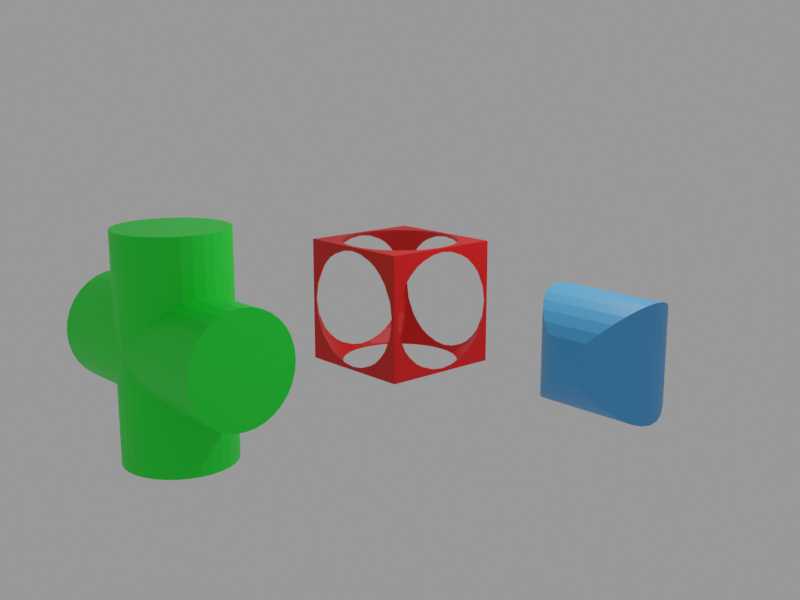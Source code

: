 # Source: boolean_operations.blend  (saved by Blender 2.80.75; exported with 4.5.12 LTS)
import bpy
from mathutils import Matrix  # noqa: F401  (used for matrix-valued properties, if any)

bpy.ops.wm.read_factory_settings(use_empty=True)
scene = bpy.context.scene
scene.name = 'Scene'

# ---- collections
col_collection = bpy.data.collections.new('Collection'); scene.collection.children.link(col_collection)

# ---- materials (node trees are filled in below, after node groups)
mat_material_002 = bpy.data.materials.new('Material.002')
mat_material_002.use_transparent_shadow = False
mat_material_001 = bpy.data.materials.new('Material.001')
mat_material_001.use_transparent_shadow = False
mat_material_003 = bpy.data.materials.new('Material.003')
mat_material_003.use_transparent_shadow = False

# ---- material node trees
mat_material_002.use_nodes = True; mat_material_002.node_tree.nodes.clear()
_N = mat_material_002.node_tree.nodes; _L = mat_material_002.node_tree.links
n0 = _N.new('ShaderNodeOutputMaterial'); n0.name = 'Material Output'; n0.location = (300, 300)
n1 = _N.new('ShaderNodeBsdfPrincipled'); n1.name = 'Principled BSDF'; n1.location = (10, 300)
n1.distribution = 'GGX'
n1.subsurface_method = 'BURLEY'
n1.inputs[0].default_value = (0.005377, 0.8, 0.03105, 1.0)
n1.inputs[3].default_value = 1.45
n1.inputs[27].default_value = (0.0, 0.0, 0.0, 1.0)
n1.inputs[28].default_value = 1.0
_L.new(n1.outputs[0], n0.inputs[0])
n0.is_active_output = True
mat_material_001.use_nodes = True; mat_material_001.node_tree.nodes.clear()
_N = mat_material_001.node_tree.nodes; _L = mat_material_001.node_tree.links
n0 = _N.new('ShaderNodeOutputMaterial'); n0.name = 'Material Output'; n0.location = (300, 300)
n1 = _N.new('ShaderNodeBsdfPrincipled'); n1.name = 'Principled BSDF'; n1.location = (10, 300)
n1.distribution = 'GGX'
n1.subsurface_method = 'BURLEY'
n1.inputs[0].default_value = (0.06342, 0.3405, 0.8, 1.0)
n1.inputs[3].default_value = 1.45
n1.inputs[27].default_value = (0.0, 0.0, 0.0, 1.0)
n1.inputs[28].default_value = 1.0
_L.new(n1.outputs[0], n0.inputs[0])
n0.is_active_output = True
mat_material_003.use_nodes = True; mat_material_003.node_tree.nodes.clear()
_N = mat_material_003.node_tree.nodes; _L = mat_material_003.node_tree.links
n0 = _N.new('ShaderNodeOutputMaterial'); n0.name = 'Material Output'; n0.location = (300, 300)
n1 = _N.new('ShaderNodeBsdfPrincipled'); n1.name = 'Principled BSDF'; n1.location = (10, 300)
n1.distribution = 'GGX'
n1.subsurface_method = 'BURLEY'
n1.inputs[0].default_value = (0.8, 0.0005677, 0.0, 1.0)
n1.inputs[3].default_value = 1.45
n1.inputs[27].default_value = (0.0, 0.0, 0.0, 1.0)
n1.inputs[28].default_value = 1.0
_L.new(n1.outputs[0], n0.inputs[0])
n0.is_active_output = True

# ---- world
world_world = bpy.data.worlds.new('World'); scene.world = world_world
world_world.use_nodes = True; world_world.node_tree.nodes.clear()
_N = world_world.node_tree.nodes; _L = world_world.node_tree.links
n0 = _N.new('ShaderNodeOutputWorld'); n0.name = 'World Output'; n0.location = (300, 300)
n1 = _N.new('ShaderNodeBackground'); n1.name = 'Background'; n1.location = (10, 300)
n1.inputs[0].default_value = (1.0, 1.0, 1.0, 1.0)
n1.inputs[1].default_value = 0.3
_L.new(n1.outputs[0], n0.inputs[0])
n0.is_active_output = True
world_world.color = (0.05088, 0.05088, 0.05088)
world_world.use_sun_shadow = False
world_world.sun_shadow_jitter_overblur = 0.0

# ---- cameras
cam_camera = bpy.data.cameras.new('Camera')
cam_camera.clip_end = 100.0
cam_camera.ortho_scale = 7.314

# ---- lights
light_light = bpy.data.lights.new('Light', 'POINT')
light_light.transmission_factor = 0.0
light_light.energy = 1000.0
light_light.shadow_soft_size = 0.1
light_light.shadow_maximum_resolution = 0.006
light_light.use_absolute_resolution = True

# ---- meshes
me_cylinder = bpy.data.meshes.new('Cylinder')
me_cylinder.from_pydata([(-2.0, -8.742e-08, 0.5), (2.0, 8.742e-08, 0.5), (-2.0, 0.1951, 0.4904), (2.0, 0.1951, 0.4904), (-2.0, 0.3827, 0.4619), (2.0, 0.3827, 0.4619), (-2.0, 0.5556, 0.4157), (2.0, 0.5556, 0.4157), (-2.0, 0.7071, 0.3536), (2.0, 0.7071, 0.3536), (-2.0, 0.8315, 0.2778), (2.0, 0.8315, 0.2778), (-2.0, 0.9239, 0.1913), (2.0, 0.9239, 0.1913), (-2.0, 0.9808, 0.09755), (2.0, 0.9808, 0.09755), (-2.0, 1.0, 8.146e-08), (2.0, 1.0, -5.962e-09), (-2.0, 0.9808, -0.09755), (2.0, 0.9808, -0.09755), (-2.0, 0.9239, -0.1913), (2.0, 0.9239, -0.1913), (-2.0, 0.8315, -0.2778), (2.0, 0.8315, -0.2778), (-2.0, 0.7071, -0.3536), (2.0, 0.7071, -0.3536), (-2.0, 0.5556, -0.4157), (2.0, 0.5556, -0.4157), (-2.0, 0.3827, -0.4619), (2.0, 0.3827, -0.4619), (-2.0, 0.1951, -0.4904), (2.0, 0.1951, -0.4904), (-2.0, -4.133e-07, -0.5), (2.0, -2.384e-07, -0.5), (-2.0, -0.1951, -0.4904), (2.0, -0.1951, -0.4904), (-2.0, -0.3827, -0.4619), (2.0, -0.3827, -0.4619), (-2.0, -0.5556, -0.4157), (2.0, -0.5556, -0.4157), (-2.0, -0.7071, -0.3536), (2.0, -0.7071, -0.3536), (-2.0, -0.8315, -0.2778), (2.0, -0.8315, -0.2778), (-2.0, -0.9239, -0.1913), (2.0, -0.9239, -0.1913), (-2.0, -0.9808, -0.09754), (2.0, -0.9808, -0.09754), (-2.0, -1.0, 5.265e-07), (2.0, -1.0, 4.391e-07), (-2.0, -0.9808, 0.09755), (2.0, -0.9808, 0.09755), (-2.0, -0.9239, 0.1913), (2.0, -0.9239, 0.1913), (-2.0, -0.8315, 0.2778), (2.0, -0.8315, 0.2778), (-2.0, -0.7071, 0.3536), (2.0, -0.7071, 0.3536), (-2.0, -0.5556, 0.4157), (2.0, -0.5556, 0.4157), (-2.0, -0.3827, 0.4619), (2.0, -0.3827, 0.4619), (-2.0, -0.1951, 0.4904), (2.0, -0.1951, 0.4904), (0.0, 1.0, -1.0), (0.0, 1.0, 1.0), (0.1951, 0.9808, -1.0), (0.1951, 0.9808, 1.0), (0.3827, 0.9239, -1.0), (0.3827, 0.9239, 1.0), (0.5556, 0.8315, -1.0), (0.5556, 0.8315, 1.0), (0.7071, 0.7071, -1.0), (0.7071, 0.7071, 1.0), (0.8315, 0.5556, -1.0), (0.8315, 0.5556, 1.0), (0.9239, 0.3827, -1.0), (0.9239, 0.3827, 1.0), (0.9808, 0.1951, -1.0), (0.9808, 0.1951, 1.0), (1.0, 7.55e-08, -1.0), (1.0, 7.55e-08, 1.0), (0.9808, -0.1951, -1.0), (0.9808, -0.1951, 1.0), (0.9239, -0.3827, -1.0), (0.9239, -0.3827, 1.0), (0.8315, -0.5556, -1.0), (0.8315, -0.5556, 1.0), (0.7071, -0.7071, -1.0), (0.7071, -0.7071, 1.0), (0.5556, -0.8315, -1.0), (0.5556, -0.8315, 1.0), (0.3827, -0.9239, -1.0), (0.3827, -0.9239, 1.0), (0.1951, -0.9808, -1.0), (0.1951, -0.9808, 1.0), (-3.258e-07, -1.0, -1.0), (-3.258e-07, -1.0, 1.0), (-0.1951, -0.9808, -1.0), (-0.1951, -0.9808, 1.0), (-0.3827, -0.9239, -1.0), (-0.3827, -0.9239, 1.0), (-0.5556, -0.8315, -1.0), (-0.5556, -0.8315, 1.0), (-0.7071, -0.7071, -1.0), (-0.7071, -0.7071, 1.0), (-0.8315, -0.5556, -1.0), (-0.8315, -0.5556, 1.0), (-0.9239, -0.3827, -1.0), (-0.9239, -0.3827, 1.0), (-0.9808, -0.1951, -1.0), (-0.9808, -0.1951, 1.0), (-1.0, 9.656e-07, -1.0), (-1.0, 9.656e-07, 1.0), (-0.9808, 0.1951, -1.0), (-0.9808, 0.1951, 1.0), (-0.9239, 0.3827, -1.0), (-0.9239, 0.3827, 1.0), (-0.8315, 0.5556, -1.0), (-0.8315, 0.5556, 1.0), (-0.7071, 0.7071, -1.0), (-0.7071, 0.7071, 1.0), (-0.5556, 0.8315, -1.0), (-0.5556, 0.8315, 1.0), (-0.3827, 0.9239, -1.0), (-0.3827, 0.9239, 1.0), (-0.1951, 0.9808, -1.0), (-0.1951, 0.9808, 1.0), (0.9239, -0.3827, 0.4619), (-0.9239, -0.3827, 0.4619), (0.9808, -0.1951, 0.4904), (-0.9808, -0.1951, 0.4904), (-1.0, -4.371e-08, 0.5), (1.0, 4.371e-08, 0.5), (-0.5556, 0.8315, -0.2778), (0.5556, 0.8315, -0.2778), (-0.8315, 0.5556, -0.4157), (0.8315, 0.5556, -0.4157), (0.7071, 0.7071, -0.3536), (-0.7071, 0.7071, -0.3536), (-3.576e-07, -1.0, 4.828e-07), (0.1951, -0.9808, -0.09754), (-0.1951, -0.9808, -0.09754), (0.3827, -0.9239, -0.1913), (-0.3827, -0.9239, -0.1913), (0.5556, -0.8315, -0.2778), (-0.5556, -0.8315, -0.2778), (0.1951, -0.9808, 0.09755), (-0.1951, -0.9808, 0.09755), (-0.8315, -0.5556, -0.4157), (0.8315, -0.5556, -0.4157), (0.9239, -0.3827, -0.4619), (-0.9239, -0.3827, -0.4619), (0.9808, -0.1951, -0.4904), (-0.9808, -0.1951, -0.4904), (0.1951, 0.9808, 0.09755), (-0.1951, 0.9808, 0.09755), (0.7071, 0.7071, 0.3536), (-0.7071, 0.7071, 0.3536), (-0.8315, 0.5556, 0.4157), (0.8315, 0.5556, 0.4157), (0.3827, 0.9239, 0.1913), (-0.3827, 0.9239, 0.1913), (-1.0, -3.696e-07, -0.5), (1.0, -2.821e-07, -0.5), (-0.8315, -0.5556, 0.4157), (0.8315, -0.5556, 0.4157), (-0.9808, 0.1951, 0.4904), (0.9808, 0.1951, 0.4904), (0.3827, 0.9239, -0.1913), (-0.3827, 0.9239, -0.1913), (0.1951, 0.9808, -0.09755), (-0.1951, 0.9808, -0.09755), (-0.9239, 0.3827, -0.4619), (0.9239, 0.3827, -0.4619), (0.0, 1.0, 3.775e-08), (0.7071, -0.7071, -0.3536), (-0.7071, -0.7071, -0.3536), (0.3827, -0.9239, 0.1913), (-0.3827, -0.9239, 0.1913), (-0.5556, 0.8315, 0.2778), (0.5556, 0.8315, 0.2778), (-0.9808, 0.1951, -0.4904), (0.9808, 0.1951, -0.4904), (0.7071, -0.7071, 0.3536), (-0.7071, -0.7071, 0.3536), (-0.9239, 0.3827, 0.4619), (0.9239, 0.3827, 0.4619), (0.5556, -0.8315, 0.2778), (-0.5556, -0.8315, 0.2778)], [], [(0, 132, 167, 2), (2, 167, 186, 4), (4, 186, 159, 6), (6, 159, 158, 8), (8, 158, 180, 10), (10, 180, 162, 12), (12, 162, 156, 14), (14, 156, 175, 16), (16, 175, 172, 18), (18, 172, 170, 20), (20, 170, 134, 22), (22, 134, 139, 24), (24, 139, 136, 26), (26, 136, 173, 28), (28, 173, 182, 30), (30, 182, 163, 32), (32, 163, 154, 34), (34, 154, 152, 36), (36, 152, 149, 38), (38, 149, 177, 40), (40, 177, 146, 42), (42, 146, 144, 44), (44, 144, 142, 46), (46, 142, 140, 48), (48, 140, 148, 50), (50, 148, 179, 52), (52, 179, 189, 54), (54, 189, 185, 56), (56, 185, 165, 58), (58, 165, 129, 60), (3, 1, 63, 61, 59, 57, 55, 53, 51, 49, 47, 45, 43, 41, 39, 37, 35, 33, 31, 29, 27, 25, 23, 21, 19, 17, 15, 13, 11, 9, 7, 5), (60, 129, 131, 62), (62, 131, 132, 0), (0, 2, 4, 6, 8, 10, 12, 14, 16, 18, 20, 22, 24, 26, 28, 30, 32, 34, 36, 38, 40, 42, 44, 46, 48, 50, 52, 54, 56, 58, 60, 62), (64, 175, 171, 66), (66, 171, 169, 68), (68, 169, 135, 70), (70, 135, 138, 72), (72, 138, 137, 74), (74, 137, 174, 76), (76, 174, 183, 78), (78, 183, 164, 80), (80, 164, 153, 82), (82, 153, 151, 84), (84, 151, 150, 86), (86, 150, 176, 88), (88, 176, 145, 90), (90, 145, 143, 92), (92, 143, 141, 94), (94, 141, 140, 96), (96, 140, 142, 98), (98, 142, 144, 100), (100, 144, 146, 102), (102, 146, 177, 104), (104, 177, 149, 106), (106, 149, 152, 108), (108, 152, 154, 110), (110, 154, 163, 112), (112, 163, 182, 114), (114, 182, 173, 116), (116, 173, 136, 118), (118, 136, 139, 120), (120, 139, 134, 122), (122, 134, 170, 124), (67, 65, 127, 125, 123, 121, 119, 117, 115, 113, 111, 109, 107, 105, 103, 101, 99, 97, 95, 93, 91, 89, 87, 85, 83, 81, 79, 77, 75, 73, 71, 69), (124, 170, 172, 126), (126, 172, 175, 64), (64, 66, 68, 70, 72, 74, 76, 78, 80, 82, 84, 86, 88, 90, 92, 94, 96, 98, 100, 102, 104, 106, 108, 110, 112, 114, 116, 118, 120, 122, 124, 126), (168, 187, 77, 79), (157, 181, 71, 73), (161, 181, 11, 13), (133, 130, 63, 1), (166, 184, 57, 59), (183, 174, 29, 31), (175, 155, 15, 17), (184, 188, 55, 57), (188, 184, 89, 91), (141, 143, 45, 47), (157, 160, 7, 9), (186, 167, 115, 117), (128, 166, 59, 61), (169, 171, 19, 21), (168, 133, 1, 3), (151, 153, 35, 37), (153, 164, 33, 35), (164, 183, 31, 33), (155, 175, 65, 67), (147, 178, 93, 95), (189, 179, 101, 103), (184, 166, 87, 89), (145, 176, 41, 43), (132, 131, 111, 113), (162, 180, 123, 125), (133, 168, 79, 81), (140, 147, 95, 97), (176, 150, 39, 41), (129, 165, 107, 109), (128, 130, 83, 85), (137, 138, 25, 27), (156, 162, 125, 127), (165, 185, 105, 107), (181, 161, 69, 71), (178, 147, 51, 53), (187, 168, 3, 5), (166, 128, 85, 87), (167, 132, 113, 115), (143, 145, 43, 45), (155, 161, 13, 15), (181, 157, 9, 11), (135, 169, 21, 23), (138, 135, 23, 25), (159, 186, 117, 119), (185, 189, 103, 105), (161, 155, 67, 69), (147, 140, 49, 51), (174, 137, 27, 29), (158, 159, 119, 121), (171, 175, 17, 19), (188, 178, 53, 55), (175, 156, 127, 65), (148, 140, 97, 99), (130, 128, 61, 63), (160, 187, 5, 7), (160, 157, 73, 75), (150, 151, 37, 39), (180, 158, 121, 123), (187, 160, 75, 77), (140, 141, 47, 49), (130, 133, 81, 83), (178, 188, 91, 93), (179, 148, 99, 101), (131, 129, 109, 111)])
_uv = me_cylinder.uv_layers.new(name='UVMap')
_uv.uv.foreach_set('vector', [1.0, 0.5, 1.0, 0.625, 0.9688, 0.6274, 0.9688, 0.5, 0.9688, 0.5, 0.9688, 0.6274, 0.9375, 0.6345, 0.9375, 0.5, 0.9375, 0.5, 0.9375, 0.6345, 0.9062, 0.6461, 0.9062, 0.5, 0.9062, 0.5, 0.9062, 0.6461, 0.875, 0.6616, 0.875, 0.5, 0.875, 0.5, 0.875, 0.6616, 0.8438, 0.6806, 0.8438, 0.5, 0.8438, 0.5, 0.8438, 0.6806, 0.8125, 0.7022, 0.8125, 0.5, 0.8125, 0.5, 0.8125, 0.7022, 0.7812, 0.7256, 0.7812, 0.5, 0.7812, 0.5, 0.7812, 0.7256, 0.75, 0.75, 0.75, 0.5, 0.75, 0.5, 0.75, 0.75, 0.7188, 0.7256, 0.7188, 0.5, 0.7188, 0.5, 0.7188, 0.7256, 0.6875, 0.7022, 0.6875, 0.5, 0.6875, 0.5, 0.6875, 0.7022, 0.6562, 0.6806, 0.6562, 0.5, 0.6562, 0.5, 0.6562, 0.6806, 0.625, 0.6616, 0.625, 0.5, 0.625, 0.5, 0.625, 0.6616, 0.5938, 0.6461, 0.5938, 0.5, 0.5938, 0.5, 0.5938, 0.6461, 0.5625, 0.6345, 0.5625, 0.5, 0.5625, 0.5, 0.5625, 0.6345, 0.5312, 0.6274, 0.5312, 0.5, 0.5312, 0.5, 0.5312, 0.6274, 0.5, 0.625, 0.5, 0.5, 0.5, 0.5, 0.5, 0.625, 0.4688, 0.6274, 0.4688, 0.5, 0.4688, 0.5, 0.4688, 0.6274, 0.4375, 0.6345, 0.4375, 0.5, 0.4375, 0.5, 0.4375, 0.6345, 0.4062, 0.6461, 0.4062, 0.5, 0.4062, 0.5, 0.4062, 0.6461, 0.375, 0.6616, 0.375, 0.5, 0.375, 0.5, 0.375, 0.6616, 0.3438, 0.6806, 0.3438, 0.5, 0.3438, 0.5, 0.3438, 0.6806, 0.3125, 0.7022, 0.3125, 0.5, 0.3125, 0.5, 0.3125, 0.7022, 0.2812, 0.7256, 0.2812, 0.5, 0.2812, 0.5, 0.2812, 0.7256, 0.25, 0.75, 0.25, 0.5, 0.25, 0.5, 0.25, 0.75, 0.2188, 0.7256, 0.2188, 0.5, 0.2188, 0.5, 0.2188, 0.7256, 0.1875, 0.7022, 0.1875, 0.5, 0.1875, 0.5, 0.1875, 0.7022, 0.1562, 0.6806, 0.1562, 0.5, 0.1562, 0.5, 0.1562, 0.6806, 0.125, 0.6616, 0.125, 0.5, 0.125, 0.5, 0.125, 0.6616, 0.09375, 0.6461, 0.09375, 0.5, 0.09375, 0.5, 0.09375, 0.6461, 0.0625, 0.6345, 0.0625, 0.5, 0.2968, 0.4854, 0.25, 0.49, 0.2032, 0.4854, 0.1582, 0.4717, 0.1167, 0.4496, 0.08029, 0.4197, 0.05045, 0.3833, 0.02827, 0.3418, 0.01461, 0.2968, 0.01, 0.25, 0.01461, 0.2032, 0.02827, 0.1582, 0.05045, 0.1167, 0.08029, 0.08029, 0.1167, 0.05045, 0.1582, 0.02827, 0.2032, 0.01461, 0.25, 0.01, 0.2968, 0.01461, 0.3418, 0.02827, 0.3833, 0.05045, 0.4197, 0.08029, 0.4496, 0.1167, 0.4717, 0.1582, 0.4854, 0.2032, 0.49, 0.25, 0.4854, 0.2968, 0.4717, 0.3418, 0.4496, 0.3833, 0.4197, 0.4197, 0.3833, 0.4496, 0.3418, 0.4717, 0.0625, 0.5, 0.0625, 0.6345, 0.03125, 0.6274, 0.03125, 0.5, 0.03125, 0.5, 0.03125, 0.6274, 0.0, 0.625, 0.0, 0.5, 0.75, 0.49, 0.7968, 0.4854, 0.8418, 0.4717, 0.8833, 0.4496, 0.9197, 0.4197, 0.9496, 0.3833, 0.9717, 0.3418, 0.9854, 0.2968, 0.99, 0.25, 0.9854, 0.2032, 0.9717, 0.1582, 0.9496, 0.1167, 0.9197, 0.08029, 0.8833, 0.05045, 0.8418, 0.02827, 0.7968, 0.01461, 0.75, 0.01, 0.7032, 0.01461, 0.6582, 0.02827, 0.6167, 0.05045, 0.5803, 0.08029, 0.5504, 0.1167, 0.5283, 0.1582, 0.5146, 0.2032, 0.51, 0.25, 0.5146, 0.2968, 0.5283, 0.3418, 0.5504, 0.3833, 0.5803, 0.4197, 0.6167, 0.4496, 0.6582, 0.4717, 0.7032, 0.4854, 1.0, 0.5, 1.0, 0.75, 0.9688, 0.7256, 0.9688, 0.5, 0.9688, 0.5, 0.9688, 0.7256, 0.9375, 0.7022, 0.9375, 0.5, 0.9375, 0.5, 0.9375, 0.7022, 0.9062, 0.6806, 0.9062, 0.5, 0.9062, 0.5, 0.9062, 0.6806, 0.875, 0.6616, 0.875, 0.5, 0.875, 0.5, 0.875, 0.6616, 0.8438, 0.6461, 0.8438, 0.5, 0.8438, 0.5, 0.8438, 0.6461, 0.8125, 0.6345, 0.8125, 0.5, 0.8125, 0.5, 0.8125, 0.6345, 0.7812, 0.6274, 0.7812, 0.5, 0.7812, 0.5, 0.7812, 0.6274, 0.75, 0.625, 0.75, 0.5, 0.75, 0.5, 0.75, 0.625, 0.7188, 0.6274, 0.7188, 0.5, 0.7188, 0.5, 0.7188, 0.6274, 0.6875, 0.6345, 0.6875, 0.5, 0.6875, 0.5, 0.6875, 0.6345, 0.6562, 0.6461, 0.6562, 0.5, 0.6562, 0.5, 0.6562, 0.6461, 0.625, 0.6616, 0.625, 0.5, 0.625, 0.5, 0.625, 0.6616, 0.5938, 0.6806, 0.5938, 0.5, 0.5938, 0.5, 0.5938, 0.6806, 0.5625, 0.7022, 0.5625, 0.5, 0.5625, 0.5, 0.5625, 0.7022, 0.5312, 0.7256, 0.5312, 0.5, 0.5312, 0.5, 0.5312, 0.7256, 0.5, 0.75, 0.5, 0.5, 0.5, 0.5, 0.5, 0.75, 0.4688, 0.7256, 0.4688, 0.5, 0.4688, 0.5, 0.4688, 0.7256, 0.4375, 0.7022, 0.4375, 0.5, 0.4375, 0.5, 0.4375, 0.7022, 0.4062, 0.6806, 0.4062, 0.5, 0.4062, 0.5, 0.4062, 0.6806, 0.375, 0.6616, 0.375, 0.5, 0.375, 0.5, 0.375, 0.6616, 0.3438, 0.6461, 0.3438, 0.5, 0.3438, 0.5, 0.3438, 0.6461, 0.3125, 0.6345, 0.3125, 0.5, 0.3125, 0.5, 0.3125, 0.6345, 0.2812, 0.6274, 0.2812, 0.5, 0.2812, 0.5, 0.2812, 0.6274, 0.25, 0.625, 0.25, 0.5, 0.25, 0.5, 0.25, 0.625, 0.2188, 0.6274, 0.2188, 0.5, 0.2188, 0.5, 0.2188, 0.6274, 0.1875, 0.6345, 0.1875, 0.5, 0.1875, 0.5, 0.1875, 0.6345, 0.1562, 0.6461, 0.1562, 0.5, 0.1562, 0.5, 0.1562, 0.6461, 0.125, 0.6616, 0.125, 0.5, 0.125, 0.5, 0.125, 0.6616, 0.09375, 0.6806, 0.09375, 0.5, 0.09375, 0.5, 0.09375, 0.6806, 0.0625, 0.7022, 0.0625, 0.5, 0.2968, 0.4854, 0.25, 0.49, 0.2032, 0.4854, 0.1582, 0.4717, 0.1167, 0.4496, 0.08029, 0.4197, 0.05045, 0.3833, 0.02827, 0.3418, 0.01461, 0.2968, 0.01, 0.25, 0.01461, 0.2032, 0.02827, 0.1582, 0.05045, 0.1167, 0.08029, 0.08029, 0.1167, 0.05045, 0.1582, 0.02827, 0.2032, 0.01461, 0.25, 0.01, 0.2968, 0.01461, 0.3418, 0.02827, 0.3833, 0.05045, 0.4197, 0.08029, 0.4496, 0.1167, 0.4717, 0.1582, 0.4854, 0.2032, 0.49, 0.25, 0.4854, 0.2968, 0.4717, 0.3418, 0.4496, 0.3833, 0.4197, 0.4197, 0.3833, 0.4496, 0.3418, 0.4717, 0.0625, 0.5, 0.0625, 0.7022, 0.03125, 0.7256, 0.03125, 0.5, 0.03125, 0.5, 0.03125, 0.7256, 0.0, 0.75, 0.0, 0.5, 0.75, 0.49, 0.7968, 0.4854, 0.8418, 0.4717, 0.8833, 0.4496, 0.9197, 0.4197, 0.9496, 0.3833, 0.9717, 0.3418, 0.9854, 0.2968, 0.99, 0.25, 0.9854, 0.2032, 0.9717, 0.1582, 0.9496, 0.1167, 0.9197, 0.08029, 0.8833, 0.05045, 0.8418, 0.02827, 0.7968, 0.01461, 0.75, 0.01, 0.7032, 0.01461, 0.6582, 0.02827, 0.6167, 0.05045, 0.5803, 0.08029, 0.5504, 0.1167, 0.5283, 0.1582, 0.5146, 0.2032, 0.51, 0.25, 0.5146, 0.2968, 0.5283, 0.3418, 0.5504, 0.3833, 0.5803, 0.4197, 0.6167, 0.4496, 0.6582, 0.4717, 0.7032, 0.4854, 0.7813, 0.8726, 0.8125, 0.8655, 0.8125, 1.0, 0.7812, 1.0, 0.875, 0.8384, 0.9062, 0.8194, 0.9062, 1.0, 0.875, 1.0, 0.8125, 0.7978, 0.8438, 0.8194, 0.8438, 1.0, 0.8125, 1.0, 0.0, 0.875, 0.03125, 0.8726, 0.03125, 1.0, 0.0, 1.0, 0.09375, 0.8539, 0.125, 0.8384, 0.125, 1.0, 0.09375, 1.0, 0.5312, 0.8726, 0.5625, 0.8655, 0.5625, 1.0, 0.5312, 1.0, 0.75, 0.75, 0.7812, 0.7744, 0.7812, 1.0, 0.75, 1.0, 0.125, 0.8384, 0.1562, 0.8194, 0.1562, 1.0, 0.125, 1.0, 0.5938, 0.8194, 0.625, 0.8384, 0.625, 1.0, 0.5938, 1.0, 0.2812, 0.7744, 0.3125, 0.7978, 0.3125, 1.0, 0.2812, 1.0, 0.875, 0.8384, 0.9062, 0.8539, 0.9062, 1.0, 0.875, 1.0, 0.1875, 0.8655, 0.2188, 0.8726, 0.2188, 1.0, 0.1875, 1.0, 0.0625, 0.8655, 0.09375, 0.8539, 0.09375, 1.0, 0.0625, 1.0, 0.6875, 0.7978, 0.7188, 0.7744, 0.7188, 1.0, 0.6875, 1.0, 0.9688, 0.8726, 1.0, 0.875, 1.0, 1.0, 0.9688, 1.0, 0.4375, 0.8655, 0.4688, 0.8726, 0.4688, 1.0, 0.4375, 1.0, 0.4688, 0.8726, 0.5, 0.875, 0.5, 1.0, 0.4688, 1.0, 0.5, 0.875, 0.5312, 0.8726, 0.5312, 1.0, 0.5, 1.0, 0.9688, 0.7744, 1.0, 0.75, 1.0, 1.0, 0.9688, 1.0, 0.5312, 0.7744, 0.5625, 0.7978, 0.5625, 1.0, 0.5312, 1.0, 0.4062, 0.8194, 0.4375, 0.7978, 0.4375, 1.0, 0.4062, 1.0, 0.625, 0.8384, 0.6562, 0.8539, 0.6562, 1.0, 0.625, 1.0, 0.3438, 0.8194, 0.375, 0.8384, 0.375, 1.0, 0.3438, 1.0, 0.25, 0.875, 0.2812, 0.8726, 0.2812, 1.0, 0.25, 1.0, 0.0625, 0.7978, 0.09375, 0.8194, 0.09375, 1.0, 0.0625, 1.0, 0.75, 0.875, 0.7813, 0.8726, 0.7812, 1.0, 0.75, 1.0, 0.5, 0.75, 0.5312, 0.7744, 0.5312, 1.0, 0.5, 1.0, 0.375, 0.8384, 0.4062, 0.8539, 0.4062, 1.0, 0.375, 1.0, 0.3125, 0.8655, 0.3438, 0.8539, 0.3438, 1.0, 0.3125, 1.0, 0.6875, 0.8655, 0.7188, 0.8726, 0.7188, 1.0, 0.6875, 1.0, 0.5938, 0.8539, 0.625, 0.8384, 0.625, 1.0, 0.5938, 1.0, 0.03125, 0.7744, 0.0625, 0.7978, 0.0625, 1.0, 0.03125, 1.0, 0.3438, 0.8539, 0.375, 0.8384, 0.375, 1.0, 0.3438, 1.0, 0.9062, 0.8194, 0.9375, 0.7978, 0.9375, 1.0, 0.9062, 1.0, 0.1875, 0.7978, 0.2188, 0.7744, 0.2188, 1.0, 0.1875, 1.0, 0.9375, 0.8655, 0.9688, 0.8726, 0.9688, 1.0, 0.9375, 1.0, 0.6562, 0.8539, 0.6875, 0.8655, 0.6875, 1.0, 0.6562, 1.0, 0.2188, 0.8726, 0.25, 0.875, 0.25, 1.0, 0.2188, 1.0, 0.3125, 0.7978, 0.3438, 0.8194, 0.3438, 1.0, 0.3125, 1.0, 0.7812, 0.7744, 0.8125, 0.7978, 0.8125, 1.0, 0.7812, 1.0, 0.8438, 0.8194, 0.875, 0.8384, 0.875, 1.0, 0.8438, 1.0, 0.6562, 0.8194, 0.6875, 0.7978, 0.6875, 1.0, 0.6562, 1.0, 0.625, 0.8384, 0.6562, 0.8194, 0.6562, 1.0, 0.625, 1.0, 0.1562, 0.8539, 0.1875, 0.8655, 0.1875, 1.0, 0.1562, 1.0, 0.375, 0.8384, 0.4062, 0.8194, 0.4062, 1.0, 0.375, 1.0, 0.9375, 0.7978, 0.9688, 0.7744, 0.9688, 1.0, 0.9375, 1.0, 0.2188, 0.7744, 0.25, 0.75, 0.25, 1.0, 0.2188, 1.0, 0.5625, 0.8655, 0.5938, 0.8539, 0.5938, 1.0, 0.5625, 1.0, 0.125, 0.8384, 0.1562, 0.8539, 0.1562, 1.0, 0.125, 1.0, 0.7188, 0.7744, 0.75, 0.75, 0.75, 1.0, 0.7188, 1.0, 0.1562, 0.8194, 0.1875, 0.7978, 0.1875, 1.0, 0.1562, 1.0, 0.0, 0.75, 0.03125, 0.7744, 0.03125, 1.0, 0.0, 1.0, 0.4688, 0.7744, 0.5, 0.75, 0.5, 1.0, 0.4688, 1.0, 0.03125, 0.8726, 0.0625, 0.8655, 0.0625, 1.0, 0.03125, 1.0, 0.9062, 0.8539, 0.9375, 0.8655, 0.9375, 1.0, 0.9062, 1.0, 0.8438, 0.8539, 0.875, 0.8384, 0.875, 1.0, 0.8438, 1.0, 0.4062, 0.8539, 0.4375, 0.8655, 0.4375, 1.0, 0.4062, 1.0, 0.09375, 0.8194, 0.125, 0.8384, 0.125, 1.0, 0.09375, 1.0, 0.8125, 0.8655, 0.8438, 0.8539, 0.8438, 1.0, 0.8125, 1.0, 0.25, 0.75, 0.2812, 0.7744, 0.2812, 1.0, 0.25, 1.0, 0.7188, 0.8726, 0.75, 0.875, 0.75, 1.0, 0.7188, 1.0, 0.5625, 0.7978, 0.5938, 0.8194, 0.5938, 1.0, 0.5625, 1.0, 0.4375, 0.7978, 0.4688, 0.7744, 0.4688, 1.0, 0.4375, 1.0, 0.2812, 0.8726, 0.3125, 0.8655, 0.3125, 1.0, 0.2812, 1.0])
me_cylinder.materials.append(mat_material_002)
me_cylinder.use_remesh_preserve_volume = False
me_cylinder.use_remesh_preserve_attributes = False
me_cylinder.use_mirror_vertex_groups = False
me_cylinder.update()
me_cylinder_003 = bpy.data.meshes.new('Cylinder.003')
me_cylinder_003.from_pydata([(-0.5556, -0.8315, 0.4157), (-0.5556, 0.8315, 0.4157), (1.0, 0.0, 2.186e-08), (0.9808, -0.1951, -0.09754), (0.9808, 0.1951, -0.09754), (0.9239, -0.3827, -0.1913), (0.9239, 0.3827, -0.1913), (-0.3827, -0.9239, -0.4619), (-0.3827, 0.9239, -0.4619), (-0.5556, -0.8315, -0.4157), (-0.5556, 0.8315, -0.4157), (-0.1951, -0.9808, -0.4904), (-0.1951, 0.9808, -0.4904), (-0.7071, 0.7071, -0.3536), (-0.7071, -0.7071, -0.3536), (-0.9808, 0.1951, -0.09755), (-0.9808, -0.1951, -0.09755), (-1.0, 9.537e-07, -1.848e-07), (-0.9239, 0.3827, -0.1913), (-0.9239, -0.3827, -0.1913), (0.1951, 0.9808, 0.4904), (0.1951, -0.9808, 0.4904), (0.8315, 0.5556, 0.2778), (0.8315, -0.5556, 0.2778), (3.179e-08, -1.0, 0.5), (3.179e-08, 1.0, 0.5), (0.3827, 0.9239, 0.4619), (0.3827, -0.9239, 0.4619), (-0.9808, 0.1951, 0.09755), (-0.9808, -0.1951, 0.09755), (0.7071, 0.7071, -0.3536), (0.7071, -0.7071, -0.3536), (0.8315, 0.5556, -0.2778), (0.8315, -0.5556, -0.2778), (0.5556, -0.8315, -0.4157), (0.5556, 0.8315, -0.4157), (-0.1951, -0.9808, 0.4904), (-0.1951, 0.9808, 0.4904), (-0.8315, 0.5556, 0.2778), (-0.8315, -0.5556, 0.2778), (-0.7071, 0.7071, 0.3536), (-0.7071, -0.7071, 0.3536), (-0.3827, -0.9239, 0.4619), (-0.3827, 0.9239, 0.4619), (1.009e-06, -1.0, -0.5), (1.009e-06, 1.0, -0.5), (-0.8315, 0.5556, -0.2778), (-0.8315, -0.5556, -0.2778), (0.1951, 0.9808, -0.4904), (0.1951, -0.9808, -0.4904), (0.7071, 0.7071, 0.3536), (0.7071, -0.7071, 0.3536), (-0.9239, 0.3827, 0.1913), (-0.9239, -0.3827, 0.1913), (0.5556, -0.8315, 0.4157), (0.5556, 0.8315, 0.4157), (0.3827, 0.9239, -0.4619), (0.3827, -0.9239, -0.4619), (0.9239, -0.3827, 0.1913), (0.9239, 0.3827, 0.1913), (0.9808, -0.1951, 0.09755), (0.9808, 0.1951, 0.09755)], [], [(4, 6, 59, 61), (30, 35, 55, 50), (27, 54, 55, 26), (4, 2, 3), (33, 31, 30, 32), (29, 53, 52, 28), (24, 21, 20, 25), (31, 34, 35, 30), (34, 31, 51, 54), (11, 7, 8, 12), (51, 23, 22, 50), (18, 15, 28, 52), (5, 33, 32, 6), (42, 36, 37, 43), (60, 2, 61), (19, 16, 15, 18), (16, 17, 15), (17, 29, 28), (48, 45, 25, 20), (49, 57, 27, 21), (9, 7, 42, 0), (31, 33, 23, 51), (9, 14, 13, 10), (17, 16, 29), (8, 10, 1, 43), (2, 4, 61), (44, 49, 21, 24), (14, 47, 46, 13), (19, 47, 39, 53), (5, 3, 60, 58), (39, 41, 40, 38), (12, 8, 43, 37), (47, 14, 41, 39), (57, 49, 48, 56), (35, 56, 26, 55), (58, 60, 61, 59), (33, 5, 58, 23), (15, 17, 28), (7, 9, 10, 8), (21, 27, 26, 20), (54, 51, 50, 55), (0, 42, 43, 1), (41, 0, 1, 40), (46, 18, 52, 38), (56, 48, 20, 26), (14, 9, 0, 41), (49, 44, 45, 48), (53, 39, 38, 52), (36, 24, 25, 37), (13, 46, 38, 40), (34, 57, 56, 35), (45, 12, 37, 25), (11, 44, 24, 36), (3, 5, 6, 4), (23, 58, 59, 22), (47, 19, 18, 46), (32, 30, 50, 22), (10, 13, 40, 1), (6, 32, 22, 59), (44, 11, 12, 45), (3, 2, 60), (57, 34, 54, 27), (7, 11, 36, 42), (16, 19, 53, 29)])
_uv = me_cylinder_003.uv_layers.new(name='UVMap')
_uv.uv.foreach_set('vector', [0.7812, 0.7256, 0.8125, 0.7022, 0.8125, 0.7978, 0.7812, 0.7744, 0.875, 0.6616, 0.9062, 0.6461, 0.9062, 0.8539, 0.875, 0.8384, 0.8125, 0.6345, 0.8438, 0.6461, 0.8438, 0.8539, 0.8125, 0.8655, 0.03125, 0.7744, 0.0, 0.75, 0.03125, 0.7256, 0.09375, 0.6806, 0.125, 0.6616, 0.125, 0.8384, 0.09375, 0.8194, 0.5312, 0.7256, 0.5625, 0.7022, 0.5625, 0.7978, 0.5312, 0.7744, 0.75, 0.625, 0.7812, 0.6274, 0.7812, 0.8726, 0.75, 0.875, 0.125, 0.6616, 0.1562, 0.6461, 0.1562, 0.8539, 0.125, 0.8384, 0.5938, 0.6461, 0.625, 0.6616, 0.625, 0.8384, 0.5938, 0.8539, 0.2812, 0.6274, 0.3125, 0.6345, 0.3125, 0.8655, 0.2812, 0.8726, 0.875, 0.6616, 0.9062, 0.6806, 0.9062, 0.8194, 0.875, 0.8384, 0.1875, 0.7022, 0.2188, 0.7256, 0.2188, 0.7744, 0.1875, 0.7978, 0.0625, 0.7022, 0.09375, 0.6806, 0.09375, 0.8194, 0.0625, 0.7978, 0.6875, 0.6345, 0.7188, 0.6274, 0.7188, 0.8726, 0.6875, 0.8655, 0.9688, 0.7256, 1.0, 0.75, 0.9688, 0.7744, 0.4375, 0.7022, 0.4688, 0.7256, 0.4688, 0.7744, 0.4375, 0.7978, 0.4688, 0.7256, 0.5, 0.75, 0.4688, 0.7744, 0.5, 0.75, 0.5312, 0.7256, 0.5312, 0.7744, 0.9688, 0.6274, 1.0, 0.625, 1.0, 0.875, 0.9688, 0.8726, 0.5312, 0.6274, 0.5625, 0.6345, 0.5625, 0.8655, 0.5312, 0.8726, 0.4062, 0.6461, 0.4375, 0.6345, 0.4375, 0.8655, 0.4062, 0.8539, 0.625, 0.6616, 0.6562, 0.6806, 0.6562, 0.8194, 0.625, 0.8384, 0.3438, 0.6461, 0.375, 0.6616, 0.375, 0.8384, 0.3438, 0.8539, 0.25, 0.75, 0.2812, 0.7256, 0.2812, 0.7744, 0.0625, 0.6345, 0.09375, 0.6461, 0.09375, 0.8539, 0.0625, 0.8655, 0.75, 0.75, 0.7812, 0.7256, 0.7812, 0.7744, 0.5, 0.625, 0.5312, 0.6274, 0.5312, 0.8726, 0.5, 0.875, 0.375, 0.6616, 0.4062, 0.6806, 0.4062, 0.8194, 0.375, 0.8384, 0.3125, 0.7022, 0.3438, 0.6806, 0.3438, 0.8194, 0.3125, 0.7978, 0.6875, 0.7022, 0.7188, 0.7256, 0.7188, 0.7744, 0.6875, 0.7978, 0.5938, 0.6806, 0.625, 0.6616, 0.625, 0.8384, 0.5938, 0.8194, 0.03125, 0.6274, 0.0625, 0.6345, 0.0625, 0.8655, 0.03125, 0.8726, 0.3438, 0.6806, 0.375, 0.6616, 0.375, 0.8384, 0.3438, 0.8194, 0.1875, 0.6345, 0.2188, 0.6274, 0.2188, 0.8726, 0.1875, 0.8655, 0.9062, 0.6461, 0.9375, 0.6345, 0.9375, 0.8655, 0.9062, 0.8539, 0.9375, 0.7022, 0.9688, 0.7256, 0.9688, 0.7744, 0.9375, 0.7978, 0.6562, 0.6806, 0.6875, 0.7022, 0.6875, 0.7978, 0.6562, 0.8194, 0.2188, 0.7256, 0.25, 0.75, 0.2188, 0.7744, 0.3125, 0.6345, 0.3438, 0.6461, 0.3438, 0.8539, 0.3125, 0.8655, 0.7812, 0.6274, 0.8125, 0.6345, 0.8125, 0.8655, 0.7812, 0.8726, 0.8438, 0.6461, 0.875, 0.6616, 0.875, 0.8384, 0.8438, 0.8539, 0.6562, 0.6461, 0.6875, 0.6345, 0.6875, 0.8655, 0.6562, 0.8539, 0.625, 0.6616, 0.6562, 0.6461, 0.6562, 0.8539, 0.625, 0.8384, 0.1562, 0.6806, 0.1875, 0.7022, 0.1875, 0.7978, 0.1562, 0.8194, 0.9375, 0.6345, 0.9688, 0.6274, 0.9688, 0.8726, 0.9375, 0.8655, 0.375, 0.6616, 0.4062, 0.6461, 0.4062, 0.8539, 0.375, 0.8384, 0.2188, 0.6274, 0.25, 0.625, 0.25, 0.875, 0.2188, 0.8726, 0.5625, 0.7022, 0.5938, 0.6806, 0.5938, 0.8194, 0.5625, 0.7978, 0.7188, 0.6274, 0.75, 0.625, 0.75, 0.875, 0.7188, 0.8726, 0.125, 0.6616, 0.1562, 0.6806, 0.1562, 0.8194, 0.125, 0.8384, 0.1562, 0.6461, 0.1875, 0.6345, 0.1875, 0.8655, 0.1562, 0.8539, 0.0, 0.625, 0.03125, 0.6274, 0.03125, 0.8726, 0.0, 0.875, 0.4688, 0.6274, 0.5, 0.625, 0.5, 0.875, 0.4688, 0.8726, 0.03125, 0.7256, 0.0625, 0.7022, 0.0625, 0.7978, 0.03125, 0.7744, 0.9062, 0.6806, 0.9375, 0.7022, 0.9375, 0.7978, 0.9062, 0.8194, 0.4062, 0.6806, 0.4375, 0.7022, 0.4375, 0.7978, 0.4062, 0.8194, 0.8438, 0.6806, 0.875, 0.6616, 0.875, 0.8384, 0.8438, 0.8194, 0.09375, 0.6461, 0.125, 0.6616, 0.125, 0.8384, 0.09375, 0.8539, 0.8125, 0.7022, 0.8438, 0.6806, 0.8438, 0.8194, 0.8125, 0.7978, 0.25, 0.625, 0.2812, 0.6274, 0.2812, 0.8726, 0.25, 0.875, 0.7188, 0.7256, 0.75, 0.75, 0.7188, 0.7744, 0.5625, 0.6345, 0.5938, 0.6461, 0.5938, 0.8539, 0.5625, 0.8655, 0.4375, 0.6345, 0.4688, 0.6274, 0.4688, 0.8726, 0.4375, 0.8655, 0.2812, 0.7256, 0.3125, 0.7022, 0.3125, 0.7978, 0.2812, 0.7744])
me_cylinder_003.materials.append(mat_material_001)
me_cylinder_003.use_remesh_preserve_volume = False
me_cylinder_003.use_remesh_preserve_attributes = False
me_cylinder_003.use_mirror_vertex_groups = False
me_cylinder_003.update()
me_cube_001 = bpy.data.meshes.new('Cube.001')
me_cube_001.from_pydata([(0.0, 0.9722, 0.9722), (0.1897, 0.9536, 0.9722), (0.1897, 0.9536, -0.9722), (0.3721, 0.8982, 0.9722), (0.3721, 0.8982, -0.9722), (0.5401, 0.8084, 0.9722), (0.6351, 0.9506, 0.7639), (0.6351, 0.9506, -0.7639), (0.5401, 0.8084, -0.9722), (0.6875, 0.6875, 0.9722), (0.8084, 0.8084, 0.7639), (0.8982, 0.8982, 0.5262), (0.9536, 0.9536, 0.2682), (0.9722, 0.9722, 1.038e-07), (0.9536, 0.9536, -0.2682), (0.8982, 0.8982, -0.5262), (0.8084, 0.8084, -0.7639), (0.6875, 0.6875, -0.9722), (0.8084, 0.5401, 0.9722), (0.9506, 0.6351, 0.7639), (0.9506, 0.6351, -0.7639), (0.8084, 0.5401, -0.9722), (0.8982, 0.3721, 0.9722), (0.8982, 0.3721, -0.9722), (0.9536, 0.1897, 0.9722), (0.9536, 0.1897, -0.9722), (0.9722, -4.389e-07, 0.9722), (0.9722, -4.389e-07, -0.9722), (0.9536, -0.1897, 0.9722), (0.9536, -0.1897, -0.9722), (0.8982, -0.3721, 0.9722), (0.8982, -0.3721, -0.9722), (0.8084, -0.5401, 0.9722), (0.9506, -0.6351, 0.7639), (0.9506, -0.6351, -0.7639), (0.8084, -0.5401, -0.9722), (0.6875, -0.6875, 0.9722), (0.8084, -0.8084, 0.7639), (0.8982, -0.8982, 0.5262), (0.9536, -0.9536, 0.2682), (0.9722, -0.9722, 1.038e-07), (0.9536, -0.9536, -0.2682), (0.8982, -0.8982, -0.5262), (0.8084, -0.8084, -0.7639), (0.6875, -0.6875, -0.9722), (0.5401, -0.8084, 0.9722), (0.6351, -0.9506, 0.7639), (0.6351, -0.9506, -0.7639), (0.5401, -0.8084, -0.9722), (0.3721, -0.8982, 0.9722), (0.3721, -0.8982, -0.9722), (0.1897, -0.9536, 0.9722), (0.1897, -0.9536, -0.9722), (-3.553e-08, -0.9722, 0.9722), (-3.553e-08, -0.9722, -0.9722), (-0.1897, -0.9536, 0.9722), (-0.1897, -0.9536, -0.9722), (-0.3721, -0.8982, 0.9722), (-0.3721, -0.8982, -0.9722), (-0.5401, -0.8084, 0.9722), (-0.6351, -0.9506, 0.7639), (-0.6351, -0.9506, -0.7639), (-0.5401, -0.8084, -0.9722), (-0.6875, -0.6875, 0.9722), (-0.8084, -0.8084, 0.7639), (-0.8982, -0.8982, 0.5262), (-0.9536, -0.9536, 0.2682), (-0.9722, -0.9722, 1.038e-07), (-0.9536, -0.9536, -0.2682), (-0.8982, -0.8982, -0.5262), (-0.8084, -0.8084, -0.7639), (-0.6875, -0.6875, -0.9722), (-0.8084, -0.5401, 0.9722), (-0.9506, -0.6351, 0.7639), (-0.9506, -0.6351, -0.7639), (-0.8084, -0.5401, -0.9722), (-0.8982, -0.3721, 0.9722), (-0.8982, -0.3721, -0.9722), (-0.9536, -0.1897, 0.9722), (-0.9536, -0.1897, -0.9722), (-0.9722, -2.545e-07, 0.9722), (-0.9722, -2.545e-07, -0.9722), (-0.9536, 0.1897, 0.9722), (-0.9536, 0.1897, -0.9722), (-0.8982, 0.3721, 0.9722), (-0.8982, 0.3721, -0.9722), (-0.8084, 0.5401, 0.9722), (-0.9506, 0.6351, 0.7639), (-0.9506, 0.6351, -0.7639), (-0.8084, 0.5401, -0.9722), (-0.6875, 0.6875, 0.9722), (-0.8084, 0.8084, 0.7639), (-0.8982, 0.8982, 0.5262), (-0.9536, 0.9536, 0.2682), (-0.9722, 0.9722, 1.038e-07), (-0.9536, 0.9536, -0.2682), (-0.8982, 0.8982, -0.5262), (-0.8084, 0.8084, -0.7639), (-0.6875, 0.6875, -0.9722), (-0.5401, 0.8084, 0.9722), (-0.6351, 0.9506, 0.7639), (-0.6351, 0.9506, -0.7639), (-0.5401, 0.8084, -0.9722), (-0.3721, 0.8982, 0.9722), (-0.3721, 0.8982, -0.9722), (-0.1897, 0.9536, 0.9722), (-0.1897, 0.9536, -0.9722), (2.103e-07, 0.9722, -0.9722), (-1.0, -1.0, -1.0), (-1.0, -1.0, 1.0), (-1.0, 1.0, -1.0), (-1.0, 1.0, 1.0), (1.0, -1.0, -1.0), (1.0, -1.0, 1.0), (1.0, 1.0, -1.0), (1.0, 1.0, 1.0), (0.9384, -4.372e-07, 1.0), (1.0, -4.422e-07, 0.9384), (1.0, -0.1989, 0.9145), (1.0, -0.4142, 0.838), (1.0, -0.5426, 0.7639), (1.0, -0.6682, 0.6526), (1.0, -0.7742, 0.5262), (1.0, -0.897, 0.2682), (0.9384, -1.0, 1.038e-07), (1.0, -0.9384, 1.038e-07), (0.897, -1.0, -0.2682), (1.0, -0.897, -0.2682), (1.0, -0.7742, -0.5262), (1.0, -0.4142, -0.838), (1.0, -0.5426, -0.7639), (1.0, -0.6682, -0.6526), (0.9384, -4.439e-07, -1.0), (0.9204, -0.1831, -1.0), (1.0, -4.422e-07, -0.9384), (1.0, -0.1989, -0.9145), (0.9204, -0.1831, 1.0), (0.867, -0.3591, 1.0), (0.7803, -0.5214, 1.0), (0.6636, -0.6636, 1.0), (0.7742, -1.0, 0.5262), (0.6682, -1.0, 0.6526), (0.5426, -1.0, 0.7639), (0.897, -1.0, 0.2682), (0.7742, -1.0, -0.5262), (0.6682, -1.0, -0.6526), (0.867, -0.3591, -1.0), (0.7803, -0.5214, -1.0), (0.6636, -0.6636, -1.0), (0.5214, -0.7803, 1.0), (0.3591, -0.867, 1.0), (0.1831, -0.9204, 1.0), (0.4142, -1.0, 0.838), (0.1989, -1.0, 0.9145), (0.5426, -1.0, -0.7639), (0.1989, -1.0, -0.9145), (0.4142, -1.0, -0.838), (0.5214, -0.7803, -1.0), (0.3591, -0.867, -1.0), (0.1831, -0.9204, -1.0), (-2.388e-08, -0.9384, 1.0), (-4.883e-08, -1.0, 0.9384), (-3.22e-08, -0.9384, -1.0), (-4.883e-08, -1.0, -0.9384), (-0.1831, -0.9204, 1.0), (-0.1989, -1.0, 0.9145), (-0.1989, -1.0, -0.9145), (-0.1831, -0.9204, -1.0), (-0.5214, -0.7803, 1.0), (-0.3591, -0.867, 1.0), (-0.4142, -1.0, 0.838), (-0.4142, -1.0, -0.838), (-0.5214, -0.7803, -1.0), (-0.3591, -0.867, -1.0), (-0.9384, -2.761e-07, 1.0), (-0.9204, -0.1831, 1.0), (-0.867, -0.3591, 1.0), (-0.7803, -0.5214, 1.0), (-0.6636, -0.6636, 1.0), (-0.5426, -1.0, 0.7639), (-0.6682, -1.0, 0.6526), (-0.7742, -1.0, 0.5262), (-0.897, -1.0, 0.2682), (-0.897, -1.0, -0.2682), (-0.7742, -1.0, -0.5262), (-0.5426, -1.0, -0.7639), (-0.6682, -1.0, -0.6526), (-0.9384, -2.711e-07, -1.0), (-0.9204, -0.1831, -1.0), (-0.867, -0.3591, -1.0), (-0.7803, -0.5214, -1.0), (-0.6636, -0.6636, -1.0), (-1.0, -2.445e-07, 0.9384), (-1.0, -0.1989, 0.9145), (-1.0, -0.4142, 0.838), (-1.0, -0.5426, 0.7639), (-1.0, -0.6682, 0.6526), (-1.0, -0.7742, 0.5262), (-1.0, -0.897, 0.2682), (-1.0, -0.9384, 1.038e-07), (-0.9384, -1.0, 1.038e-07), (-1.0, -0.897, -0.2682), (-1.0, -0.6682, -0.6526), (-1.0, -0.7742, -0.5262), (-1.0, -2.445e-07, -0.9384), (-1.0, -0.1989, -0.9145), (-1.0, -0.4142, -0.838), (-1.0, -0.5426, -0.7639), (1.0, 0.1989, 0.9145), (1.0, 0.1989, -0.9145), (0.9204, 0.1831, 1.0), (0.9204, 0.1831, -1.0), (-0.9204, 0.1831, 1.0), (-1.0, 0.1989, 0.9145), (-1.0, 0.1989, -0.9145), (-0.9204, 0.1831, -1.0), (0.867, 0.3591, 1.0), (-0.867, 0.3591, 1.0), (1.0, 0.4142, 0.838), (-1.0, 0.4142, 0.838), (1.0, 0.4142, -0.838), (-0.867, 0.3591, -1.0), (-1.0, 0.4142, -0.838), (0.867, 0.3591, -1.0), (0.7803, 0.5214, 1.0), (-0.7803, 0.5214, 1.0), (0.7803, 0.5214, -1.0), (-0.7803, 0.5214, -1.0), (0.6636, 0.6636, 1.0), (-0.6636, 0.6636, 1.0), (1.0, 0.5426, 0.7639), (1.0, 0.6682, 0.6526), (-1.0, 0.5426, 0.7639), (-1.0, 0.6682, 0.6526), (1.0, 0.5426, -0.7639), (1.0, 0.6682, -0.6526), (-1.0, 0.5426, -0.7639), (-1.0, 0.6682, -0.6526), (0.6636, 0.6636, -1.0), (-0.6636, 0.6636, -1.0), (0.5214, 0.7803, 1.0), (0.3591, 0.867, 1.0), (-0.3591, 0.867, 1.0), (-0.5214, 0.7803, 1.0), (0.1831, 0.9204, 1.0), (-0.1831, 0.9204, 1.0), (1.0, 0.897, 0.2682), (1.0, 0.7742, 0.5262), (-1.0, 0.7742, 0.5262), (1.0, 0.897, -0.2682), (1.0, 0.7742, -0.5262), (-1.0, 0.897, 0.2682), (-1.0, 0.897, -0.2682), (-1.0, 0.7742, -0.5262), (0.5214, 0.7803, -1.0), (0.3591, 0.867, -1.0), (-0.1831, 0.9204, -1.0), (-0.5214, 0.7803, -1.0), (0.1831, 0.9204, -1.0), (-0.3591, 0.867, -1.0), (0.4142, 1.0, 0.838), (0.5426, 1.0, 0.7639), (0.1989, 1.0, 0.9145), (0.0, 0.9384, 1.0), (0.0, 1.0, 0.9384), (-0.1989, 1.0, 0.9145), (-0.4142, 1.0, 0.838), (-0.5426, 1.0, 0.7639), (0.6682, 1.0, 0.6526), (0.7742, 1.0, 0.5262), (-0.6682, 1.0, 0.6526), (0.897, 1.0, 0.2682), (-0.897, 1.0, 0.2682), (-0.7742, 1.0, 0.5262), (1.0, 0.9384, 1.038e-07), (0.9384, 1.0, 1.038e-07), (-0.9384, 1.0, 1.038e-07), (-1.0, 0.9384, 1.038e-07), (0.897, 1.0, -0.2682), (-0.897, 1.0, -0.2682), (0.7742, 1.0, -0.5262), (0.6682, 1.0, -0.6526), (0.5426, 1.0, -0.7639), (-0.5426, 1.0, -0.7639), (-0.6682, 1.0, -0.6526), (-0.7742, 1.0, -0.5262), (0.1989, 1.0, -0.9145), (2.369e-07, 1.0, -0.9384), (-0.4142, 1.0, -0.838), (0.4142, 1.0, -0.838), (1.762e-07, 0.9384, -1.0), (-0.1989, 1.0, -0.9145)], [], [(0, 1, 244, 263), (107, 2, 286, 287), (1, 3, 241, 244), (2, 4, 289, 286), (3, 5, 240, 241), (4, 8, 7, 282, 289), (7, 16, 15, 280, 281), (5, 9, 228, 240), (8, 17, 16, 7), (6, 10, 9, 5), (16, 20, 235, 250, 15), (9, 18, 224, 228), (17, 21, 20, 16), (10, 19, 18, 9), (11, 247, 231, 19, 10), (12, 246, 247, 11), (13, 274, 246, 12), (14, 249, 274, 13), (15, 250, 249, 14), (20, 234, 235), (18, 22, 216, 224), (21, 23, 220, 234, 20), (19, 230, 218, 22, 18), (23, 25, 209, 220), (22, 24, 210, 216), (24, 26, 116, 210), (25, 27, 134, 209), (26, 28, 136, 116), (27, 29, 135, 134), (28, 30, 137, 136), (29, 31, 129, 135), (30, 32, 138, 137), (31, 35, 34, 130, 129), (34, 43, 42, 128, 131), (32, 36, 139, 138), (35, 44, 43, 34), (33, 37, 36, 32), (38, 140, 141, 46, 37), (39, 143, 140, 38), (40, 124, 143, 39), (41, 126, 124, 40), (42, 144, 126, 41), (43, 47, 145, 144, 42), (36, 45, 149, 139), (44, 48, 47, 43), (37, 46, 45, 36), (47, 154, 145), (45, 49, 150, 149), (48, 50, 156, 154, 47), (46, 142, 152, 49, 45), (49, 51, 151, 150), (50, 52, 155, 156), (51, 53, 160, 151), (52, 54, 163, 155), (53, 55, 164, 160), (54, 56, 166, 163), (55, 57, 169, 164), (56, 58, 171, 166), (57, 59, 168, 169), (58, 62, 61, 185, 171), (62, 71, 70, 61), (60, 64, 63, 59), (61, 70, 69, 184, 186), (59, 63, 178, 168), (68, 201, 199, 67), (69, 203, 201, 68), (70, 74, 202, 203, 69), (63, 72, 177, 178), (71, 75, 74, 70), (64, 73, 72, 63), (65, 197, 196, 73, 64), (66, 198, 197, 65), (67, 199, 198, 66), (73, 195, 194, 76, 72), (74, 207, 202), (72, 76, 176, 177), (75, 77, 206, 207, 74), (76, 78, 175, 176), (77, 79, 205, 206), (78, 80, 174, 175), (79, 81, 204, 205), (80, 82, 212, 174), (81, 83, 214, 204), (82, 84, 217, 212), (83, 85, 222, 214), (84, 86, 225, 217), (85, 89, 88, 236, 222), (88, 97, 96, 253, 237), (86, 90, 229, 225), (89, 98, 97, 88), (87, 91, 90, 86), (97, 101, 284, 285, 96), (90, 99, 243, 229), (98, 102, 101, 97), (91, 100, 99, 90), (92, 273, 270, 100, 91), (93, 272, 273, 92), (94, 276, 272, 93), (95, 279, 276, 94), (96, 285, 279, 95), (101, 283, 284), (99, 103, 242, 243), (102, 104, 288, 283, 101), (100, 267, 266, 103, 99), (103, 105, 245, 242), (104, 106, 291, 288), (105, 0, 263, 245), (106, 107, 287, 291), (108, 109, 199, 201, 203, 202, 207, 206, 205, 204, 214, 222, 236, 237, 253, 252, 277, 111, 110), (110, 111, 276, 279, 285, 284, 283, 288, 291, 287, 286, 289, 282, 281, 280, 278, 275, 115, 114), (114, 115, 274, 249, 250, 235, 234, 220, 209, 134, 135, 129, 130, 131, 128, 127, 125, 113, 112), (112, 113, 124, 126, 144, 145, 154, 156, 155, 163, 166, 171, 185, 186, 184, 183, 200, 109, 108), (110, 114, 112, 132, 211, 223, 226, 238, 254, 255, 258, 290, 256, 259, 257, 239, 227, 221, 215, 187, 108), (115, 111, 109, 174, 212, 217, 225, 229, 243, 242, 245, 263, 244, 241, 240, 228, 224, 216, 210, 116, 113), (109, 200, 182, 181, 180, 179, 170, 165, 161, 153, 152, 142, 141, 140, 143, 124, 113), (255, 4, 2, 258), (180, 60, 179), (118, 28, 26, 117), (227, 89, 85, 221), (165, 55, 53, 161), (159, 52, 50, 158), (259, 104, 102, 257), (200, 67, 66, 182), (275, 13, 12, 271), (127, 41, 40, 125), (193, 78, 76, 194), (219, 84, 82, 213), (191, 71, 62, 172), (278, 14, 13, 275), (256, 106, 104, 259), (233, 87, 232), (123, 39, 38, 122), (117, 26, 24, 208), (192, 80, 78, 193), (133, 29, 27, 132), (161, 53, 51, 153), (239, 98, 89, 227), (265, 105, 103, 266), (162, 54, 52, 159), (264, 0, 105, 265), (251, 93, 92, 248), (267, 100, 270), (268, 6, 261), (223, 23, 21, 226), (146, 31, 29, 133), (179, 60, 59, 57, 170), (230, 19, 231), (119, 30, 28, 118), (213, 82, 80, 192), (195, 73, 196), (125, 40, 39, 123), (182, 66, 65, 181), (261, 6, 5, 3, 260), (172, 62, 58, 173), (236, 88, 237), (248, 92, 91, 87, 233), (208, 24, 22, 218), (120, 33, 32, 30, 119), (185, 61, 186), (215, 83, 81, 187), (282, 7, 281), (181, 65, 64, 60, 180), (290, 107, 106, 256), (184, 69, 68, 183), (280, 15, 14, 278), (189, 77, 75, 190), (190, 75, 71, 191), (157, 48, 44, 148), (153, 51, 49, 152), (108, 187, 188, 189, 190, 191, 172, 173, 167, 162, 159, 158, 157, 148, 147, 146, 133, 132, 112), (173, 58, 56, 167), (277, 94, 93, 251), (113, 125, 123, 122, 121, 120, 119, 118, 117, 208, 218, 230, 231, 247, 246, 274, 115), (111, 277, 251, 248, 233, 232, 219, 213, 192, 193, 194, 195, 196, 197, 198, 199, 109), (262, 1, 0, 264), (147, 35, 31, 146), (271, 12, 11, 269), (252, 95, 94, 277), (260, 3, 1, 262), (128, 42, 41, 127), (158, 50, 48, 157), (170, 57, 55, 165), (130, 34, 131), (253, 96, 95, 252), (211, 25, 23, 223), (269, 11, 10, 6, 268), (121, 33, 120), (254, 8, 4, 255), (183, 68, 67, 200), (113, 116, 136, 137, 138, 139, 149, 150, 151, 160, 164, 169, 168, 178, 177, 176, 175, 174, 109), (258, 2, 107, 290), (167, 56, 54, 162), (232, 87, 86, 84, 219), (257, 102, 98, 239), (122, 38, 37, 33, 121), (238, 17, 8, 254), (221, 85, 83, 215), (226, 21, 17, 238), (148, 44, 35, 147), (187, 81, 79, 188), (132, 27, 25, 211), (115, 275, 271, 269, 268, 261, 260, 262, 264, 265, 266, 267, 270, 273, 272, 276, 111), (142, 46, 141), (188, 79, 77, 189)])
_uv = me_cube_001.uv_layers.new(name='UVMap')
_uv.uv.foreach_set('vector', [0.75, 0.75, 0.7188, 0.75, 0.7188, 0.7601, 0.75, 0.7601, 0.75, 0.25, 0.7188, 0.25, 0.7188, 0.2673, 0.75, 0.2601, 0.7188, 0.75, 0.6875, 0.75, 0.6875, 0.7601, 0.7188, 0.7601, 0.7188, 0.25, 0.6875, 0.25, 0.6875, 0.2903, 0.7188, 0.2673, 0.6875, 0.75, 0.6562, 0.75, 0.6562, 0.7601, 0.6875, 0.7601, 0.6875, 0.25, 0.6562, 0.25, 0.6562, 0.3125, 0.6709, 0.3125, 0.6875, 0.2903, 0.6562, 0.3125, 0.625, 0.3125, 0.625, 0.375, 0.6451, 0.375, 0.6562, 0.3417, 0.6562, 0.75, 0.625, 0.75, 0.625, 0.7601, 0.6562, 0.7601, 0.6562, 0.25, 0.625, 0.25, 0.625, 0.3125, 0.6562, 0.3125, 0.6562, 0.6875, 0.625, 0.6875, 0.625, 0.75, 0.6562, 0.75, 0.625, 0.3125, 0.5937, 0.3125, 0.5937, 0.3417, 0.6049, 0.375, 0.625, 0.375, 0.625, 0.75, 0.5937, 0.75, 0.5937, 0.7601, 0.625, 0.7601, 0.625, 0.25, 0.5937, 0.25, 0.5937, 0.3125, 0.625, 0.3125, 0.625, 0.6875, 0.5937, 0.6875, 0.5937, 0.75, 0.625, 0.75, 0.625, 0.625, 0.6049, 0.625, 0.5937, 0.6583, 0.5937, 0.6875, 0.625, 0.6875, 0.625, 0.5625, 0.6163, 0.5625, 0.6049, 0.625, 0.625, 0.625, 0.625, 0.5, 0.6199, 0.5, 0.6163, 0.5625, 0.625, 0.5625, 0.625, 0.4375, 0.6163, 0.4375, 0.6199, 0.5, 0.625, 0.5, 0.625, 0.375, 0.6049, 0.375, 0.6163, 0.4375, 0.625, 0.4375, 0.5937, 0.3125, 0.5791, 0.3125, 0.5937, 0.3417, 0.5937, 0.75, 0.5625, 0.75, 0.5625, 0.7601, 0.5937, 0.7601, 0.5937, 0.25, 0.5625, 0.25, 0.5625, 0.2903, 0.5791, 0.3125, 0.5937, 0.3125, 0.5937, 0.6875, 0.5791, 0.6875, 0.5625, 0.7097, 0.5625, 0.75, 0.5937, 0.75, 0.5625, 0.25, 0.5312, 0.25, 0.5312, 0.2673, 0.5625, 0.2903, 0.5625, 0.75, 0.5312, 0.75, 0.5312, 0.7601, 0.5625, 0.7601, 0.5312, 0.75, 0.5, 0.75, 0.5, 0.7601, 0.5312, 0.7601, 0.5312, 0.25, 0.5, 0.25, 0.5, 0.2601, 0.5312, 0.2673, 0.5, 0.75, 0.4687, 0.75, 0.4687, 0.7601, 0.5, 0.7601, 0.5, 0.25, 0.4687, 0.25, 0.4687, 0.2673, 0.5, 0.2601, 0.4687, 0.75, 0.4375, 0.75, 0.4375, 0.7601, 0.4687, 0.7601, 0.4687, 0.25, 0.4375, 0.25, 0.4375, 0.2903, 0.4687, 0.2673, 0.4375, 0.75, 0.4062, 0.75, 0.4062, 0.7601, 0.4375, 0.7601, 0.4375, 0.25, 0.4062, 0.25, 0.4062, 0.3125, 0.4209, 0.3125, 0.4375, 0.2903, 0.4062, 0.3125, 0.375, 0.3125, 0.375, 0.375, 0.3951, 0.375, 0.4062, 0.3417, 0.4062, 0.75, 0.375, 0.75, 0.375, 0.7601, 0.4062, 0.7601, 0.4062, 0.25, 0.375, 0.25, 0.375, 0.3125, 0.4062, 0.3125, 0.4062, 0.6875, 0.375, 0.6875, 0.375, 0.75, 0.4062, 0.75, 0.375, 0.625, 0.3549, 0.625, 0.3437, 0.6583, 0.3437, 0.6875, 0.375, 0.6875, 0.375, 0.5625, 0.3663, 0.5625, 0.3549, 0.625, 0.375, 0.625, 0.375, 0.5, 0.3699, 0.5, 0.3663, 0.5625, 0.375, 0.5625, 0.375, 0.4375, 0.3663, 0.4375, 0.3699, 0.5, 0.375, 0.5, 0.375, 0.375, 0.3549, 0.375, 0.3663, 0.4375, 0.375, 0.4375, 0.375, 0.3125, 0.3437, 0.3125, 0.3437, 0.3417, 0.3549, 0.375, 0.375, 0.375, 0.375, 0.75, 0.3437, 0.75, 0.3437, 0.7601, 0.375, 0.7601, 0.375, 0.25, 0.3437, 0.25, 0.3437, 0.3125, 0.375, 0.3125, 0.375, 0.6875, 0.3437, 0.6875, 0.3437, 0.75, 0.375, 0.75, 0.3437, 0.3125, 0.3291, 0.3125, 0.3437, 0.3417, 0.3437, 0.75, 0.3125, 0.75, 0.3125, 0.7601, 0.3437, 0.7601, 0.3437, 0.25, 0.3125, 0.25, 0.3125, 0.2903, 0.3291, 0.3125, 0.3437, 0.3125, 0.3437, 0.6875, 0.3291, 0.6875, 0.3125, 0.7097, 0.3125, 0.75, 0.3437, 0.75, 0.3125, 0.75, 0.2812, 0.75, 0.2812, 0.7601, 0.3125, 0.7601, 0.3125, 0.25, 0.2812, 0.25, 0.2812, 0.2673, 0.3125, 0.2903, 0.2812, 0.75, 0.25, 0.75, 0.25, 0.7601, 0.2812, 0.7601, 0.2812, 0.25, 0.25, 0.25, 0.25, 0.2601, 0.2812, 0.2673, 0.25, 0.75, 0.2187, 0.75, 0.2187, 0.7601, 0.25, 0.7601, 0.25, 0.25, 0.2187, 0.25, 0.2187, 0.2673, 0.25, 0.2601, 0.2187, 0.75, 0.1875, 0.75, 0.1875, 0.7601, 0.2187, 0.7601, 0.2187, 0.25, 0.1875, 0.25, 0.1875, 0.2903, 0.2187, 0.2673, 0.1875, 0.75, 0.1563, 0.75, 0.1563, 0.7601, 0.1875, 0.7601, 0.1875, 0.25, 0.1563, 0.25, 0.1562, 0.3125, 0.1709, 0.3125, 0.1875, 0.2903, 0.1563, 0.25, 0.125, 0.25, 0.125, 0.3125, 0.1562, 0.3125, 0.1562, 0.6875, 0.125, 0.6875, 0.125, 0.75, 0.1563, 0.75, 0.1562, 0.3125, 0.125, 0.3125, 0.125, 0.375, 0.1451, 0.375, 0.1563, 0.3417, 0.1563, 0.75, 0.125, 0.75, 0.125, 0.7601, 0.1563, 0.7601, 0.125, 0.4375, 0.1163, 0.4375, 0.1199, 0.5, 0.125, 0.5, 0.125, 0.375, 0.1049, 0.375, 0.1163, 0.4375, 0.125, 0.4375, 0.125, 0.3125, 0.09375, 0.3125, 0.09375, 0.3417, 0.1049, 0.375, 0.125, 0.375, 0.125, 0.75, 0.09375, 0.75, 0.09375, 0.7601, 0.125, 0.7601, 0.125, 0.25, 0.09375, 0.25, 0.09375, 0.3125, 0.125, 0.3125, 0.125, 0.6875, 0.09375, 0.6875, 0.09375, 0.75, 0.125, 0.75, 0.125, 0.625, 0.1049, 0.625, 0.09375, 0.6583, 0.09375, 0.6875, 0.125, 0.6875, 0.125, 0.5625, 0.1163, 0.5625, 0.1049, 0.625, 0.125, 0.625, 0.125, 0.5, 0.1199, 0.5, 0.1163, 0.5625, 0.125, 0.5625, 0.09375, 0.6875, 0.07913, 0.6875, 0.0625, 0.7097, 0.0625, 0.75, 0.09375, 0.75, 0.09375, 0.3125, 0.07913, 0.3125, 0.09375, 0.3417, 0.09375, 0.75, 0.0625, 0.75, 0.0625, 0.7601, 0.09375, 0.7601, 0.09375, 0.25, 0.0625, 0.25, 0.0625, 0.2903, 0.07913, 0.3125, 0.09375, 0.3125, 0.0625, 0.75, 0.03125, 0.75, 0.03125, 0.7601, 0.0625, 0.7601, 0.0625, 0.25, 0.03125, 0.25, 0.03125, 0.2673, 0.0625, 0.2903, 0.03125, 0.75, 0.0, 0.75, 9.678e-09, 0.7601, 0.03125, 0.7601, 0.03125, 0.25, 0.0, 0.25, 0.0, 0.2601, 0.03125, 0.2673, 1.0, 0.75, 0.9688, 0.75, 0.9688, 0.7601, 1.0, 0.7601, 1.0, 0.25, 0.9688, 0.25, 0.9688, 0.2673, 1.0, 0.2601, 0.9688, 0.75, 0.9375, 0.75, 0.9375, 0.7601, 0.9688, 0.7601, 0.9688, 0.25, 0.9375, 0.25, 0.9375, 0.2903, 0.9688, 0.2673, 0.9375, 0.75, 0.9062, 0.75, 0.9062, 0.7601, 0.9375, 0.7601, 0.9375, 0.25, 0.9062, 0.25, 0.9062, 0.3125, 0.9209, 0.3125, 0.9375, 0.2903, 0.9062, 0.3125, 0.875, 0.3125, 0.875, 0.375, 0.8951, 0.375, 0.9062, 0.3417, 0.9062, 0.75, 0.875, 0.75, 0.875, 0.7601, 0.9062, 0.7601, 0.9062, 0.25, 0.875, 0.25, 0.875, 0.3125, 0.9062, 0.3125, 0.9062, 0.6875, 0.875, 0.6875, 0.875, 0.75, 0.9062, 0.75, 0.875, 0.3125, 0.8438, 0.3125, 0.8438, 0.3417, 0.8549, 0.375, 0.875, 0.375, 0.875, 0.75, 0.8438, 0.75, 0.8438, 0.7601, 0.875, 0.7601, 0.875, 0.25, 0.8438, 0.25, 0.8438, 0.3125, 0.875, 0.3125, 0.875, 0.6875, 0.8438, 0.6875, 0.8438, 0.75, 0.875, 0.75, 0.875, 0.625, 0.8549, 0.625, 0.8438, 0.6583, 0.8438, 0.6875, 0.875, 0.6875, 0.875, 0.5625, 0.8663, 0.5625, 0.8549, 0.625, 0.875, 0.625, 0.875, 0.5, 0.8699, 0.5, 0.8663, 0.5625, 0.875, 0.5625, 0.875, 0.4375, 0.8663, 0.4375, 0.8699, 0.5, 0.875, 0.5, 0.875, 0.375, 0.8549, 0.375, 0.8663, 0.4375, 0.875, 0.4375, 0.8438, 0.3125, 0.8291, 0.3125, 0.8438, 0.3417, 0.8438, 0.75, 0.8125, 0.75, 0.8125, 0.7601, 0.8438, 0.7601, 0.8438, 0.25, 0.8125, 0.25, 0.8125, 0.2903, 0.8291, 0.3125, 0.8438, 0.3125, 0.8438, 0.6875, 0.8291, 0.6875, 0.8125, 0.7097, 0.8125, 0.75, 0.8438, 0.75, 0.8125, 0.75, 0.7812, 0.75, 0.7812, 0.7601, 0.8125, 0.7601, 0.8125, 0.25, 0.7812, 0.25, 0.7812, 0.2673, 0.8125, 0.2903, 0.7812, 0.75, 0.75, 0.75, 0.75, 0.7601, 0.7812, 0.7601, 0.7812, 0.25, 0.75, 0.25, 0.75, 0.2601, 0.7812, 0.2673, 0.375, 0.0, 0.625, 0.0, 0.5, 0.007699, 0.4665, 0.01288, 0.4342, 0.02822, 0.4184, 0.04148, 0.4045, 0.05717, 0.3952, 0.07322, 0.3857, 0.1001, 0.3827, 0.125, 0.3857, 0.1499, 0.3952, 0.1768, 0.4045, 0.1928, 0.4184, 0.2085, 0.4342, 0.2218, 0.4665, 0.2371, 0.5, 0.2423, 0.625, 0.25, 0.375, 0.25, 0.375, 0.25, 0.625, 0.25, 0.5, 0.2577, 0.4665, 0.2629, 0.4342, 0.2782, 0.4184, 0.2915, 0.4045, 0.3072, 0.3952, 0.3232, 0.3857, 0.3501, 0.3827, 0.375, 0.3857, 0.3999, 0.3952, 0.4268, 0.4045, 0.4428, 0.4184, 0.4585, 0.4342, 0.4718, 0.4665, 0.4871, 0.5, 0.4923, 0.625, 0.5, 0.375, 0.5, 0.375, 0.5, 0.625, 0.5, 0.5, 0.5077, 0.4665, 0.5129, 0.4342, 0.5282, 0.4184, 0.5415, 0.4045, 0.5572, 0.3952, 0.5732, 0.3857, 0.6001, 0.3827, 0.625, 0.3857, 0.6499, 0.3952, 0.6768, 0.4045, 0.6928, 0.4184, 0.7085, 0.4342, 0.7218, 0.4665, 0.7371, 0.5, 0.7423, 0.625, 0.75, 0.375, 0.75, 0.375, 0.75, 0.625, 0.75, 0.5, 0.7577, 0.4665, 0.7629, 0.4342, 0.7782, 0.4184, 0.7915, 0.4045, 0.8072, 0.3952, 0.8232, 0.3857, 0.8501, 0.3827, 0.875, 0.3857, 0.8999, 0.3952, 0.9268, 0.4045, 0.9428, 0.4184, 0.9585, 0.4342, 0.9718, 0.4665, 0.9871, 0.5, 0.9923, 0.625, 1.0, 0.375, 1.0, 0.125, 0.5, 0.375, 0.5, 0.375, 0.75, 0.3673, 0.625, 0.365, 0.6021, 0.3584, 0.5801, 0.3475, 0.5598, 0.3329, 0.5421, 0.3152, 0.5275, 0.2949, 0.5166, 0.2729, 0.51, 0.25, 0.5077, 0.2271, 0.51, 0.2051, 0.5166, 0.1848, 0.5275, 0.1671, 0.5421, 0.1525, 0.5598, 0.1416, 0.5801, 0.135, 0.6021, 0.1327, 0.625, 0.125, 0.75, 0.625, 0.5, 0.875, 0.5, 0.875, 0.75, 0.8673, 0.625, 0.865, 0.6021, 0.8584, 0.5801, 0.8475, 0.5598, 0.8329, 0.5421, 0.8152, 0.5275, 0.7949, 0.5166, 0.7729, 0.51, 0.75, 0.5077, 0.7271, 0.51, 0.7051, 0.5166, 0.6848, 0.5275, 0.6671, 0.5421, 0.6525, 0.5598, 0.6416, 0.5801, 0.635, 0.6021, 0.6327, 0.625, 0.625, 0.75, 0.625, 1.0, 0.5, 0.9923, 0.5335, 0.9871, 0.5658, 0.9718, 0.5816, 0.9585, 0.5955, 0.9428, 0.6048, 0.9268, 0.6143, 0.8999, 0.6173, 0.875, 0.6143, 0.8501, 0.6048, 0.8232, 0.5955, 0.8072, 0.5816, 0.7915, 0.5658, 0.7782, 0.5335, 0.7629, 0.5, 0.7577, 0.625, 0.75, 0.6875, 0.2399, 0.6875, 0.25, 0.7188, 0.25, 0.7188, 0.2399, 0.1563, 0.6583, 0.1562, 0.6875, 0.1709, 0.6875, 0.4687, 0.7327, 0.4687, 0.75, 0.5, 0.75, 0.5, 0.7399, 0.9062, 0.2399, 0.9062, 0.25, 0.9375, 0.25, 0.9375, 0.2399, 0.2187, 0.7327, 0.2187, 0.75, 0.25, 0.75, 0.25, 0.7399, 0.2812, 0.2399, 0.2812, 0.25, 0.3125, 0.25, 0.3125, 0.2399, 0.8125, 0.2399, 0.8125, 0.25, 0.8438, 0.25, 0.8438, 0.2399, 0.1301, 0.5, 0.125, 0.5, 0.125, 0.5625, 0.1337, 0.5625, 0.6301, 0.5, 0.625, 0.5, 0.625, 0.5625, 0.6337, 0.5625, 0.3837, 0.4375, 0.375, 0.4375, 0.375, 0.5, 0.3801, 0.5, 0.03125, 0.7327, 0.03125, 0.75, 0.0625, 0.75, 0.0625, 0.7097, 0.9375, 0.7097, 0.9375, 0.75, 0.9688, 0.75, 0.9688, 0.7327, 0.125, 0.2399, 0.125, 0.25, 0.1563, 0.25, 0.1563, 0.2399, 0.6337, 0.4375, 0.625, 0.4375, 0.625, 0.5, 0.6301, 0.5, 0.7812, 0.2399, 0.7812, 0.25, 0.8125, 0.25, 0.8125, 0.2399, 0.9062, 0.6583, 0.9062, 0.6875, 0.9209, 0.6875, 0.3837, 0.5625, 0.375, 0.5625, 0.375, 0.625, 0.3951, 0.625, 0.5, 0.7399, 0.5, 0.75, 0.5312, 0.75, 0.5312, 0.7327, 0.0, 0.7399, 0.0, 0.75, 0.03125, 0.75, 0.03125, 0.7327, 0.4687, 0.2399, 0.4687, 0.25, 0.5, 0.25, 0.5, 0.2399, 0.25, 0.7399, 0.25, 0.75, 0.2812, 0.75, 0.2812, 0.7327, 0.875, 0.2399, 0.875, 0.25, 0.9062, 0.25, 0.9062, 0.2399, 0.7812, 0.7327, 0.7812, 0.75, 0.8125, 0.75, 0.8125, 0.7097, 0.25, 0.2399, 0.25, 0.25, 0.2812, 0.25, 0.2812, 0.2399, 0.75, 0.7399, 0.75, 0.75, 0.7812, 0.75, 0.7812, 0.7327, 0.8837, 0.5625, 0.875, 0.5625, 0.875, 0.625, 0.8951, 0.625, 0.8291, 0.6875, 0.8438, 0.6875, 0.8438, 0.6583, 0.6562, 0.6583, 0.6562, 0.6875, 0.6709, 0.6875, 0.5625, 0.2399, 0.5625, 0.25, 0.5937, 0.25, 0.5937, 0.2399, 0.4375, 0.2399, 0.4375, 0.25, 0.4687, 0.25, 0.4687, 0.2399, 0.1709, 0.6875, 0.1562, 0.6875, 0.1563, 0.75, 0.1875, 0.75, 0.1875, 0.7097, 0.5791, 0.6875, 0.5937, 0.6875, 0.5937, 0.6583, 0.4375, 0.7097, 0.4375, 0.75, 0.4687, 0.75, 0.4687, 0.7327, 0.9688, 0.7327, 0.9688, 0.75, 1.0, 0.75, 1.0, 0.7399, 0.07913, 0.6875, 0.09375, 0.6875, 0.09375, 0.6583, 0.3801, 0.5, 0.375, 0.5, 0.375, 0.5625, 0.3837, 0.5625, 0.1337, 0.5625, 0.125, 0.5625, 0.125, 0.625, 0.1451, 0.625, 0.6709, 0.6875, 0.6562, 0.6875, 0.6562, 0.75, 0.6875, 0.75, 0.6875, 0.7097, 0.1563, 0.2399, 0.1563, 0.25, 0.1875, 0.25, 0.1875, 0.2399, 0.9209, 0.3125, 0.9062, 0.3125, 0.9062, 0.3417, 0.8951, 0.625, 0.875, 0.625, 0.875, 0.6875, 0.9062, 0.6875, 0.9062, 0.6583, 0.5312, 0.7327, 0.5312, 0.75, 0.5625, 0.75, 0.5625, 0.7097, 0.4209, 0.6875, 0.4062, 0.6875, 0.4062, 0.75, 0.4375, 0.75, 0.4375, 0.7097, 0.1709, 0.3125, 0.1562, 0.3125, 0.1563, 0.3417, 0.9688, 0.2399, 0.9688, 0.25, 1.0, 0.25, 1.0, 0.2399, 0.6709, 0.3125, 0.6562, 0.3125, 0.6562, 0.3417, 0.1451, 0.625, 0.125, 0.625, 0.125, 0.6875, 0.1562, 0.6875, 0.1563, 0.6583, 0.75, 0.2399, 0.75, 0.25, 0.7812, 0.25, 0.7812, 0.2399, 0.1451, 0.375, 0.125, 0.375, 0.125, 0.4375, 0.1337, 0.4375, 0.6451, 0.375, 0.625, 0.375, 0.625, 0.4375, 0.6337, 0.4375, 0.0625, 0.2399, 0.0625, 0.25, 0.09375, 0.25, 0.09375, 0.2399, 0.09375, 0.2399, 0.09375, 0.25, 0.125, 0.25, 0.125, 0.2399, 0.3437, 0.2399, 0.3437, 0.25, 0.375, 0.25, 0.375, 0.2399, 0.2812, 0.7327, 0.2812, 0.75, 0.3125, 0.75, 0.3125, 0.7097, 0.125, 0.75, 0.1327, 0.625, 0.135, 0.6479, 0.1416, 0.6699, 0.1525, 0.6902, 0.1671, 0.7079, 0.1848, 0.7225, 0.2051, 0.7334, 0.2271, 0.74, 0.25, 0.7423, 0.2729, 0.74, 0.2949, 0.7334, 0.3152, 0.7225, 0.3329, 0.7079, 0.3475, 0.6902, 0.3584, 0.6699, 0.365, 0.6479, 0.3673, 0.625, 0.375, 0.75, 0.1875, 0.2399, 0.1875, 0.25, 0.2187, 0.25, 0.2187, 0.2399, 0.8801, 0.5, 0.875, 0.5, 0.875, 0.5625, 0.8837, 0.5625, 0.625, 0.75, 0.5, 0.7423, 0.5335, 0.7371, 0.5658, 0.7218, 0.5816, 0.7085, 0.5955, 0.6928, 0.6048, 0.6768, 0.6143, 0.6499, 0.6173, 0.625, 0.6143, 0.6001, 0.6048, 0.5732, 0.5955, 0.5572, 0.5816, 0.5415, 0.5658, 0.5282, 0.5335, 0.5129, 0.5, 0.5077, 0.625, 0.5, 0.625, 0.25, 0.5, 0.2423, 0.5335, 0.2371, 0.5658, 0.2218, 0.5816, 0.2085, 0.5955, 0.1928, 0.6048, 0.1768, 0.6143, 0.1499, 0.6173, 0.125, 0.6143, 0.1001, 0.6048, 0.07322, 0.5955, 0.05717, 0.5816, 0.04148, 0.5658, 0.02822, 0.5335, 0.01288, 0.5, 0.007699, 0.625, 0.0, 0.7188, 0.7327, 0.7188, 0.75, 0.75, 0.75, 0.75, 0.7399, 0.4062, 0.2399, 0.4062, 0.25, 0.4375, 0.25, 0.4375, 0.2399, 0.6337, 0.5625, 0.625, 0.5625, 0.625, 0.625, 0.6451, 0.625, 0.8837, 0.4375, 0.875, 0.4375, 0.875, 0.5, 0.8801, 0.5, 0.6875, 0.7097, 0.6875, 0.75, 0.7188, 0.75, 0.7188, 0.7327, 0.3951, 0.375, 0.375, 0.375, 0.375, 0.4375, 0.3837, 0.4375, 0.3125, 0.2399, 0.3125, 0.25, 0.3437, 0.25, 0.3437, 0.2399, 0.1875, 0.7097, 0.1875, 0.75, 0.2187, 0.75, 0.2187, 0.7327, 0.4209, 0.3125, 0.4062, 0.3125, 0.4062, 0.3417, 0.8951, 0.375, 0.875, 0.375, 0.875, 0.4375, 0.8837, 0.4375, 0.5312, 0.2399, 0.5312, 0.25, 0.5625, 0.25, 0.5625, 0.2399, 0.6451, 0.625, 0.625, 0.625, 0.625, 0.6875, 0.6562, 0.6875, 0.6562, 0.6583, 0.4062, 0.6583, 0.4062, 0.6875, 0.4209, 0.6875, 0.6562, 0.2399, 0.6562, 0.25, 0.6875, 0.25, 0.6875, 0.2399, 0.1337, 0.4375, 0.125, 0.4375, 0.125, 0.5, 0.1301, 0.5, 0.625, 0.75, 0.6327, 0.625, 0.635, 0.6479, 0.6416, 0.6699, 0.6525, 0.6902, 0.6671, 0.7079, 0.6848, 0.7225, 0.7051, 0.7334, 0.7271, 0.74, 0.75, 0.7423, 0.7729, 0.74, 0.7949, 0.7334, 0.8152, 0.7225, 0.8329, 0.7079, 0.8475, 0.6902, 0.8584, 0.6699, 0.865, 0.6479, 0.8673, 0.625, 0.875, 0.75, 0.7188, 0.2399, 0.7188, 0.25, 0.75, 0.25, 0.75, 0.2399, 0.2187, 0.2399, 0.2187, 0.25, 0.25, 0.25, 0.25, 0.2399, 0.9209, 0.6875, 0.9062, 0.6875, 0.9062, 0.75, 0.9375, 0.75, 0.9375, 0.7097, 0.8438, 0.2399, 0.8438, 0.25, 0.875, 0.25, 0.875, 0.2399, 0.3951, 0.625, 0.375, 0.625, 0.375, 0.6875, 0.4062, 0.6875, 0.4062, 0.6583, 0.625, 0.2399, 0.625, 0.25, 0.6562, 0.25, 0.6562, 0.2399, 0.9375, 0.2399, 0.9375, 0.25, 0.9688, 0.25, 0.9688, 0.2399, 0.5937, 0.2399, 0.5937, 0.25, 0.625, 0.25, 0.625, 0.2399, 0.375, 0.2399, 0.375, 0.25, 0.4062, 0.25, 0.4062, 0.2399, 9.678e-09, 0.2399, 0.0, 0.25, 0.03125, 0.25, 0.03125, 0.2399, 0.5, 0.2399, 0.5, 0.25, 0.5312, 0.25, 0.5312, 0.2399, 0.625, 0.5, 0.5, 0.4923, 0.5335, 0.4871, 0.5658, 0.4718, 0.5816, 0.4585, 0.5955, 0.4428, 0.6048, 0.4268, 0.6143, 0.3999, 0.6173, 0.375, 0.6143, 0.3501, 0.6048, 0.3232, 0.5955, 0.3072, 0.5816, 0.2915, 0.5658, 0.2782, 0.5335, 0.2629, 0.5, 0.2577, 0.625, 0.25, 0.3291, 0.6875, 0.3437, 0.6875, 0.3437, 0.6583, 0.03125, 0.2399, 0.03125, 0.25, 0.0625, 0.25, 0.0625, 0.2399])
me_cube_001.materials.append(mat_material_003)
me_cube_001.use_remesh_preserve_volume = False
me_cube_001.use_remesh_preserve_attributes = False
me_cube_001.use_mirror_vertex_groups = False
me_cube_001.update()

# ---- objects
ob_light = bpy.data.objects.new('Light', light_light)
ob_camera = bpy.data.objects.new('Camera', cam_camera)
ob_union = bpy.data.objects.new('union', me_cylinder)
ob_intersection = bpy.data.objects.new('intersection', me_cylinder_003)
ob_difference = bpy.data.objects.new('difference', me_cube_001)

# ---- transforms, parenting, visibility, modifiers, constraints
ob_light.location = (4.076, 1.005, 5.904)
ob_light.rotation_euler = (0.6503, 0.05522, 1.866)
ob_light.lock_rotations_4d = False
ob_light.empty_display_type = 'ARROWS'
ob_light.color = (0.0, 0.0, 0.0, 0.0)
ob_light.lineart.crease_threshold = 0.0
ob_camera.location = (15.89, -14.1, 4.958)
ob_camera.rotation_euler = (1.109, 0.0, 0.8149)
ob_camera.lock_rotations_4d = False
ob_camera.empty_display_type = 'ARROWS'
ob_camera.color = (0.0, 0.0, 0.0, 0.0)
ob_camera.display_type = 'WIRE'
ob_camera.lineart.crease_threshold = 0.0
_c = ob_camera.constraints.new('TRACK_TO'); _c.name = 'Track To'
_c.target = ob_difference
ob_union.location = (0.0, -5.0, 0.0)
ob_union.scale = (1.0, 1.0, 2.0)
ob_union.lineart.crease_threshold = 0.0
ob_intersection.location = (5.0, 0.0, 0.0)
ob_intersection.rotation_euler = (1.571, -0.0, 1.571)
ob_intersection.scale = (1.0, 1.0, 2.0)
ob_intersection.lineart.crease_threshold = 0.0
ob_difference.location = (0.0, 0.0, 0.0)
ob_difference.scale = (1.2, 1.2, 1.2)
ob_difference.lineart.crease_threshold = 0.0

# ---- collection membership
col_collection.objects.link(ob_light)
col_collection.objects.link(ob_camera)
col_collection.objects.link(ob_union)
col_collection.objects.link(ob_intersection)
col_collection.objects.link(ob_difference)

# ---- scene / render settings (as saved in the file)
scene.camera = ob_camera
scene.frame_start = 1; scene.frame_end = 100; scene.frame_set(1)
scene.render.engine = 'BLENDER_EEVEE_NEXT'
scene.render.image_settings.file_format = 'FFMPEG'
scene.render.image_settings.color_mode = 'RGB'
scene.render.resolution_x = 640
scene.render.resolution_y = 480
scene.cycles.use_denoising = False
scene.cycles.samples = 128
scene.cycles.sampling_pattern = 'TABULATED_SOBOL'
scene.cycles.use_adaptive_sampling = False
scene.cycles.use_light_tree = False
scene.view_settings.view_transform = 'Filmic'
bpy.context.view_layer.update()
